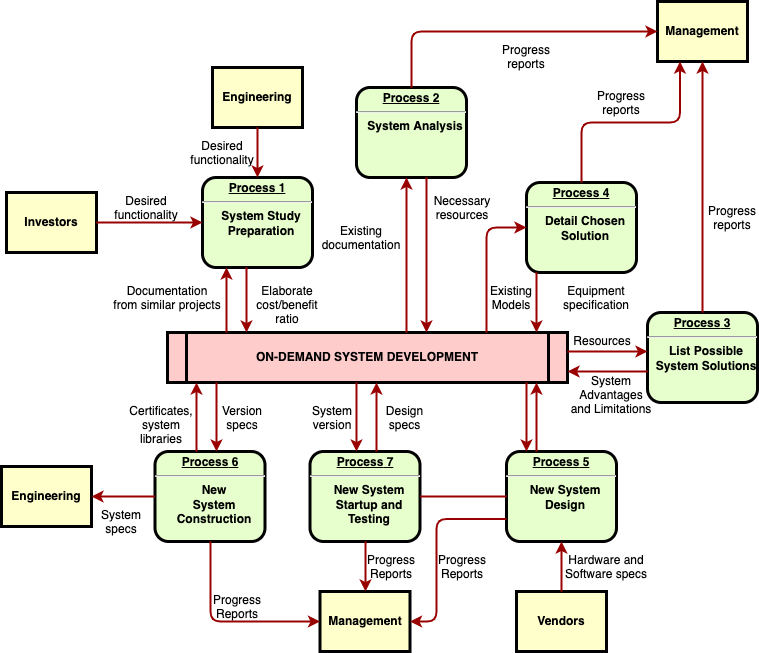

The diagram above was exported from draw.io. Its source (the exported page's mxGraphModel, read from the mxfile embedded in the PNG):
<mxGraphModel dx="815" dy="571" grid="1" gridSize="10" guides="1" tooltips="1" connect="1" arrows="1" fold="1" page="1" pageScale="1" pageWidth="826" pageHeight="1169" background="none" math="0" shadow="0">
  <root>
    <mxCell id="0" />
    <mxCell id="1" parent="0" />
    <mxCell id="2" value="&lt;p style=&quot;margin: 0px; margin-top: 4px; text-align: center; text-decoration: underline;&quot;&gt;&lt;strong&gt;Process 1&lt;br /&gt;&lt;/strong&gt;&lt;/p&gt;&lt;hr /&gt;&lt;p style=&quot;margin: 0px; margin-left: 8px;&quot;&gt;System Study&lt;/p&gt;&lt;p style=&quot;margin: 0px; margin-left: 8px;&quot;&gt;Preparation&lt;/p&gt;" style="verticalAlign=middle;align=center;overflow=fill;fontSize=12;fontFamily=Helvetica;html=1;rounded=1;fontStyle=1;strokeWidth=3;fillColor=#E6FFCC" parent="1" vertex="1">
      <mxGeometry x="236" y="236" width="110" height="90" as="geometry" />
    </mxCell>
    <mxCell id="3" value="Engineering" style="whiteSpace=wrap;align=center;verticalAlign=middle;fontStyle=1;strokeWidth=3;fillColor=#FFFFCC" parent="1" vertex="1">
      <mxGeometry x="246" y="126" width="90" height="60" as="geometry" />
    </mxCell>
    <mxCell id="4" value="Investors" style="whiteSpace=wrap;align=center;verticalAlign=middle;fontStyle=1;strokeWidth=3;fillColor=#FFFFCC" parent="1" vertex="1">
      <mxGeometry x="40" y="251" width="90" height="60" as="geometry" />
    </mxCell>
    <mxCell id="5" value="ON-DEMAND SYSTEM DEVELOPMENT" style="shape=process;whiteSpace=wrap;align=center;verticalAlign=middle;size=0.0475;fontStyle=1;strokeWidth=3;fillColor=#FFCCCC" parent="1" vertex="1">
      <mxGeometry x="200.99999999999991" y="391" width="400" height="50" as="geometry" />
    </mxCell>
    <mxCell id="6" value="&lt;p style=&quot;margin: 0px; margin-top: 4px; text-align: center; text-decoration: underline;&quot;&gt;&lt;strong&gt;Process 2&lt;br /&gt;&lt;/strong&gt;&lt;/p&gt;&lt;hr /&gt;&lt;p style=&quot;margin: 0px; margin-left: 8px;&quot;&gt;System Analysis&lt;/p&gt;" style="verticalAlign=middle;align=center;overflow=fill;fontSize=12;fontFamily=Helvetica;html=1;rounded=1;fontStyle=1;strokeWidth=3;fillColor=#E6FFCC" parent="1" vertex="1">
      <mxGeometry x="390" y="146" width="110" height="90" as="geometry" />
    </mxCell>
    <mxCell id="7" value="&lt;p style=&quot;margin: 0px; margin-top: 4px; text-align: center; text-decoration: underline;&quot;&gt;&lt;strong&gt;&lt;strong&gt;Process&lt;/strong&gt; 3&lt;br /&gt;&lt;/strong&gt;&lt;/p&gt;&lt;hr /&gt;&lt;p style=&quot;margin: 0px; margin-left: 8px;&quot;&gt;List Possible&lt;/p&gt;&lt;p style=&quot;margin: 0px; margin-left: 8px;&quot;&gt;System Solutions&lt;/p&gt;" style="verticalAlign=middle;align=center;overflow=fill;fontSize=12;fontFamily=Helvetica;html=1;rounded=1;fontStyle=1;strokeWidth=3;fillColor=#E6FFCC" parent="1" vertex="1">
      <mxGeometry x="681" y="371" width="110" height="90" as="geometry" />
    </mxCell>
    <mxCell id="8" value="&lt;p style=&quot;margin: 0px; margin-top: 4px; text-align: center; text-decoration: underline;&quot;&gt;&lt;strong&gt;&lt;strong&gt;Process&lt;/strong&gt; 4&lt;br /&gt;&lt;/strong&gt;&lt;/p&gt;&lt;hr /&gt;&lt;p style=&quot;margin: 0px; margin-left: 8px;&quot;&gt;Detail Chosen&lt;/p&gt;&lt;p style=&quot;margin: 0px; margin-left: 8px;&quot;&gt;Solution&lt;/p&gt;" style="verticalAlign=middle;align=center;overflow=fill;fontSize=12;fontFamily=Helvetica;html=1;rounded=1;fontStyle=1;strokeWidth=3;fillColor=#E6FFCC" parent="1" vertex="1">
      <mxGeometry x="560" y="241" width="110" height="90" as="geometry" />
    </mxCell>
    <mxCell id="9" value="&lt;p style=&quot;margin: 0px; margin-top: 4px; text-align: center; text-decoration: underline;&quot;&gt;&lt;strong&gt;&lt;strong&gt;Process&lt;/strong&gt; 5&lt;br /&gt;&lt;/strong&gt;&lt;/p&gt;&lt;hr /&gt;&lt;p style=&quot;margin: 0px; margin-left: 8px;&quot;&gt;New System&lt;/p&gt;&lt;p style=&quot;margin: 0px; margin-left: 8px;&quot;&gt;Design&lt;/p&gt;" style="verticalAlign=middle;align=center;overflow=fill;fontSize=12;fontFamily=Helvetica;html=1;rounded=1;fontStyle=1;strokeWidth=3;fillColor=#E6FFCC" parent="1" vertex="1">
      <mxGeometry x="540" y="510" width="110" height="90" as="geometry" />
    </mxCell>
    <mxCell id="10" value="&lt;p style=&quot;margin: 0px; margin-top: 4px; text-align: center; text-decoration: underline;&quot;&gt;&lt;strong&gt;&lt;strong&gt;Process&lt;/strong&gt; 6&lt;br /&gt;&lt;/strong&gt;&lt;/p&gt;&lt;hr /&gt;&lt;p style=&quot;margin: 0px; margin-left: 8px;&quot;&gt;New&lt;/p&gt;&lt;p style=&quot;margin: 0px; margin-left: 8px;&quot;&gt;System&lt;/p&gt;&lt;p style=&quot;margin: 0px; margin-left: 8px;&quot;&gt;Construction&lt;/p&gt;" style="verticalAlign=middle;align=center;overflow=fill;fontSize=12;fontFamily=Helvetica;html=1;rounded=1;fontStyle=1;strokeWidth=3;fillColor=#E6FFCC" parent="1" vertex="1">
      <mxGeometry x="188.49999999999991" y="510" width="110" height="90" as="geometry" />
    </mxCell>
    <mxCell id="12" value="Management" style="whiteSpace=wrap;align=center;verticalAlign=middle;fontStyle=1;strokeWidth=3;fillColor=#FFFFCC" parent="1" vertex="1">
      <mxGeometry x="691" y="60.00000000000002" width="90" height="60" as="geometry" />
    </mxCell>
    <mxCell id="13" value="Management" style="whiteSpace=wrap;align=center;verticalAlign=middle;fontStyle=1;strokeWidth=3;fillColor=#FFFFCC" parent="1" vertex="1">
      <mxGeometry x="353.50000000000006" y="650" width="90" height="60" as="geometry" />
    </mxCell>
    <mxCell id="14" value="Engineering" style="whiteSpace=wrap;align=center;verticalAlign=middle;fontStyle=1;strokeWidth=3;fillColor=#FFFFCC" parent="1" vertex="1">
      <mxGeometry x="34.99999999999997" y="524.9999999999999" width="90" height="60" as="geometry" />
    </mxCell>
    <mxCell id="15" value="Vendors" style="whiteSpace=wrap;align=center;verticalAlign=middle;fontStyle=1;strokeWidth=3;fillColor=#FFFFCC" parent="1" vertex="1">
      <mxGeometry x="549.9999999999999" y="650" width="90" height="60" as="geometry" />
    </mxCell>
    <mxCell id="36" value="" style="edgeStyle=none;noEdgeStyle=1;strokeColor=#990000;strokeWidth=2" parent="1" source="3" target="2" edge="1">
      <mxGeometry width="100" height="100" relative="1" as="geometry">
        <mxPoint x="20" y="250" as="sourcePoint" />
        <mxPoint x="120" y="150" as="targetPoint" />
      </mxGeometry>
    </mxCell>
    <mxCell id="37" value="" style="edgeStyle=none;noEdgeStyle=1;strokeColor=#990000;strokeWidth=2" parent="1" source="4" target="2" edge="1">
      <mxGeometry width="100" height="100" relative="1" as="geometry">
        <mxPoint x="280" y="190" as="sourcePoint" />
        <mxPoint x="380" y="90" as="targetPoint" />
      </mxGeometry>
    </mxCell>
    <mxCell id="11" value="&lt;p style=&quot;margin: 0px; margin-top: 4px; text-align: center; text-decoration: underline;&quot;&gt;&lt;strong&gt;&lt;strong&gt;Process&lt;/strong&gt; 7&lt;br /&gt;&lt;/strong&gt;&lt;/p&gt;&lt;hr /&gt;&lt;p style=&quot;margin: 0px; margin-left: 8px;&quot;&gt;New System&lt;/p&gt;&lt;p style=&quot;margin: 0px; margin-left: 8px;&quot;&gt;Startup and&lt;/p&gt;&lt;p style=&quot;margin: 0px; margin-left: 8px;&quot;&gt;Testing&lt;/p&gt;" style="verticalAlign=middle;align=center;overflow=fill;fontSize=12;fontFamily=Helvetica;html=1;rounded=1;fontStyle=1;strokeWidth=3;fillColor=#E6FFCC" parent="1" vertex="1">
      <mxGeometry x="343.49999999999994" y="510" width="110" height="90" as="geometry" />
    </mxCell>
    <mxCell id="51" value="" style="endArrow=none;noEdgeStyle=1;strokeColor=#990000;strokeWidth=2" parent="1" source="9" target="11" edge="1">
      <mxGeometry relative="1" as="geometry">
        <mxPoint x="205.00819672131135" y="481" as="sourcePoint" />
        <mxPoint x="400.32786885245895" y="650" as="targetPoint" />
      </mxGeometry>
    </mxCell>
    <mxCell id="52" value="Desired &#10;functionality" style="text;spacingTop=-5;align=center" parent="1" vertex="1">
      <mxGeometry x="165" y="251" width="30" height="20" as="geometry" />
    </mxCell>
    <mxCell id="53" value="Desired &#10;functionality" style="text;spacingTop=-5;align=center" parent="1" vertex="1">
      <mxGeometry x="241" y="196" width="30" height="20" as="geometry" />
    </mxCell>
    <mxCell id="54" value="Documentation&#10;from similar projects" style="text;spacingTop=-5;align=center" parent="1" vertex="1">
      <mxGeometry x="186" y="341" width="30" height="20" as="geometry" />
    </mxCell>
    <mxCell id="55" value="" style="edgeStyle=elbowEdgeStyle;elbow=horizontal;strokeColor=#990000;strokeWidth=2" parent="1" source="5" target="2" edge="1">
      <mxGeometry width="100" height="100" relative="1" as="geometry">
        <mxPoint x="50" y="530" as="sourcePoint" />
        <mxPoint x="150" y="430" as="targetPoint" />
        <Array as="points">
          <mxPoint x="260" y="370" />
        </Array>
      </mxGeometry>
    </mxCell>
    <mxCell id="56" value="" style="edgeStyle=elbowEdgeStyle;elbow=horizontal;strokeColor=#990000;strokeWidth=2" parent="1" source="2" target="5" edge="1">
      <mxGeometry width="100" height="100" relative="1" as="geometry">
        <mxPoint x="50" y="500" as="sourcePoint" />
        <mxPoint x="150" y="400" as="targetPoint" />
        <Array as="points">
          <mxPoint x="280" y="360" />
        </Array>
      </mxGeometry>
    </mxCell>
    <mxCell id="57" value="Elaborate&#10;cost/benefit&#10;ratio" style="text;spacingTop=-5;align=center" parent="1" vertex="1">
      <mxGeometry x="306" y="341" width="30" height="20" as="geometry" />
    </mxCell>
    <mxCell id="58" value="" style="edgeStyle=elbowEdgeStyle;elbow=horizontal;strokeColor=#990000;strokeWidth=2" parent="1" source="5" target="6" edge="1">
      <mxGeometry width="100" height="100" relative="1" as="geometry">
        <mxPoint x="380" y="370" as="sourcePoint" />
        <mxPoint x="480" y="270" as="targetPoint" />
        <Array as="points">
          <mxPoint x="440" y="310" />
        </Array>
      </mxGeometry>
    </mxCell>
    <mxCell id="59" value="" style="edgeStyle=elbowEdgeStyle;elbow=horizontal;strokeColor=#990000;strokeWidth=2" parent="1" source="6" target="5" edge="1">
      <mxGeometry width="100" height="100" relative="1" as="geometry">
        <mxPoint x="350" y="370" as="sourcePoint" />
        <mxPoint x="450" y="270" as="targetPoint" />
        <Array as="points">
          <mxPoint x="460" y="320" />
        </Array>
      </mxGeometry>
    </mxCell>
    <mxCell id="60" value="Existing&#10;documentation" style="text;spacingTop=-5;align=center" parent="1" vertex="1">
      <mxGeometry x="380.0000000000001" y="280.99999999999983" width="30" height="20" as="geometry" />
    </mxCell>
    <mxCell id="61" value="Necessary&#10;resources" style="text;spacingTop=-5;align=center" parent="1" vertex="1">
      <mxGeometry x="481.0000000000002" y="251.00000000000006" width="30" height="20" as="geometry" />
    </mxCell>
    <mxCell id="62" value="Progress&#10;reports" style="text;spacingTop=-5;align=center" parent="1" vertex="1">
      <mxGeometry x="545.0000000000001" y="100.00000000000003" width="30" height="20" as="geometry" />
    </mxCell>
    <mxCell id="63" value="Progress&#10;reports" style="text;spacingTop=-5;align=center" parent="1" vertex="1">
      <mxGeometry x="640" y="146.0000000000001" width="30" height="20" as="geometry" />
    </mxCell>
    <mxCell id="64" value="Progress&#10;reports" style="text;spacingTop=-5;align=center" parent="1" vertex="1">
      <mxGeometry x="751.0000000000001" y="261.0000000000001" width="30" height="20" as="geometry" />
    </mxCell>
    <mxCell id="65" value="" style="edgeStyle=elbowEdgeStyle;elbow=horizontal;strokeColor=#990000;strokeWidth=2" parent="1" source="6" target="12" edge="1">
      <mxGeometry width="100" height="100" relative="1" as="geometry">
        <mxPoint x="260" y="180.0000000000001" as="sourcePoint" />
        <mxPoint x="360" y="80.00000000000011" as="targetPoint" />
        <Array as="points">
          <mxPoint x="445" y="140" />
        </Array>
      </mxGeometry>
    </mxCell>
    <mxCell id="66" value="" style="edgeStyle=elbowEdgeStyle;elbow=vertical;entryX=0.25;entryY=1;strokeColor=#990000;strokeWidth=2" parent="1" source="8" target="12" edge="1">
      <mxGeometry width="100" height="100" relative="1" as="geometry">
        <mxPoint x="530" y="250" as="sourcePoint" />
        <mxPoint x="630" y="150" as="targetPoint" />
      </mxGeometry>
    </mxCell>
    <mxCell id="67" value="" style="edgeStyle=elbowEdgeStyle;elbow=horizontal;strokeColor=#990000;strokeWidth=2" parent="1" source="7" target="12" edge="1">
      <mxGeometry width="100" height="100" relative="1" as="geometry">
        <mxPoint x="660.0000000000002" y="360" as="sourcePoint" />
        <mxPoint x="760.0000000000002" y="260" as="targetPoint" />
      </mxGeometry>
    </mxCell>
    <mxCell id="68" value="" style="edgeStyle=elbowEdgeStyle;elbow=horizontal;strokeColor=#990000;strokeWidth=2" parent="1" source="8" target="5" edge="1">
      <mxGeometry width="100" height="100" relative="1" as="geometry">
        <mxPoint x="570" y="380" as="sourcePoint" />
        <mxPoint x="510" y="250" as="targetPoint" />
        <Array as="points">
          <mxPoint x="570" y="360" />
        </Array>
      </mxGeometry>
    </mxCell>
    <mxCell id="69" value="" style="edgeStyle=segmentEdgeStyle;strokeColor=#990000;strokeWidth=2" parent="1" source="5" target="8" edge="1">
      <mxGeometry width="100" height="100" relative="1" as="geometry">
        <mxPoint x="340" y="360" as="sourcePoint" />
        <mxPoint x="440" y="260" as="targetPoint" />
        <Array as="points">
          <mxPoint x="520" y="286" />
        </Array>
      </mxGeometry>
    </mxCell>
    <mxCell id="70" value="Existing&#10;Models" style="text;spacingTop=-5;align=center" parent="1" vertex="1">
      <mxGeometry x="530.0000000000002" y="340.9999999999999" width="30" height="20" as="geometry" />
    </mxCell>
    <mxCell id="71" value="Equipment&#10;specification" style="text;spacingTop=-5;align=center" parent="1" vertex="1">
      <mxGeometry x="615" y="341" width="30" height="20" as="geometry" />
    </mxCell>
    <mxCell id="72" value="" style="edgeStyle=elbowEdgeStyle;elbow=vertical;strokeColor=#990000;strokeWidth=2" parent="1" source="5" target="7" edge="1">
      <mxGeometry width="100" height="100" relative="1" as="geometry">
        <mxPoint x="500" y="500" as="sourcePoint" />
        <mxPoint x="600" y="400" as="targetPoint" />
        <Array as="points">
          <mxPoint x="650" y="410" />
        </Array>
      </mxGeometry>
    </mxCell>
    <mxCell id="73" value="" style="edgeStyle=elbowEdgeStyle;elbow=vertical;strokeColor=#990000;strokeWidth=2" parent="1" source="7" target="5" edge="1">
      <mxGeometry width="100" height="100" relative="1" as="geometry">
        <mxPoint x="460" y="500" as="sourcePoint" />
        <mxPoint x="560" y="400" as="targetPoint" />
        <Array as="points">
          <mxPoint x="650" y="430" />
        </Array>
      </mxGeometry>
    </mxCell>
    <mxCell id="74" value="Resources" style="text;spacingTop=-5;align=center" parent="1" vertex="1">
      <mxGeometry x="621" y="390.99999999999994" width="30" height="20" as="geometry" />
    </mxCell>
    <mxCell id="75" value="System &#10;Advantages &#10;and Limitations" style="text;spacingTop=-5;align=center" parent="1" vertex="1">
      <mxGeometry x="630" y="431.0000000000001" width="30" height="20" as="geometry" />
    </mxCell>
    <mxCell id="76" value="" style="edgeStyle=elbowEdgeStyle;elbow=horizontal;strokeColor=#990000;strokeWidth=2" parent="1" source="9" target="5" edge="1">
      <mxGeometry width="100" height="100" relative="1" as="geometry">
        <mxPoint x="420" y="580" as="sourcePoint" />
        <mxPoint x="520" y="480" as="targetPoint" />
        <Array as="points">
          <mxPoint x="570" y="470" />
        </Array>
      </mxGeometry>
    </mxCell>
    <mxCell id="77" value="" style="edgeStyle=elbowEdgeStyle;elbow=horizontal;strokeColor=#990000;strokeWidth=2" parent="1" source="5" target="9" edge="1">
      <mxGeometry width="100" height="100" relative="1" as="geometry">
        <mxPoint x="400" y="590" as="sourcePoint" />
        <mxPoint x="500" y="490" as="targetPoint" />
        <Array as="points">
          <mxPoint x="560" y="480" />
        </Array>
      </mxGeometry>
    </mxCell>
    <mxCell id="78" value="" style="edgeStyle=elbowEdgeStyle;elbow=horizontal;strokeColor=#990000;strokeWidth=2" parent="1" source="15" target="9" edge="1">
      <mxGeometry width="100" height="100" relative="1" as="geometry">
        <mxPoint x="430" y="700" as="sourcePoint" />
        <mxPoint x="530" y="600" as="targetPoint" />
      </mxGeometry>
    </mxCell>
    <mxCell id="79" value="Hardware and&#10;Software specs" style="text;spacingTop=-5;align=center" parent="1" vertex="1">
      <mxGeometry x="625" y="610" width="30" height="20" as="geometry" />
    </mxCell>
    <mxCell id="81" value="" style="edgeStyle=elbowEdgeStyle;elbow=horizontal;exitX=0;exitY=0.75;strokeColor=#990000;strokeWidth=2" parent="1" source="9" target="13" edge="1">
      <mxGeometry width="100" height="100" relative="1" as="geometry">
        <mxPoint x="420" y="730" as="sourcePoint" />
        <mxPoint x="520" y="630" as="targetPoint" />
        <Array as="points">
          <mxPoint x="470" y="630" />
        </Array>
      </mxGeometry>
    </mxCell>
    <mxCell id="82" value="Progress&#10;Reports" style="text;spacingTop=-5;align=center" parent="1" vertex="1">
      <mxGeometry x="481.0000000000004" y="610.0000000000001" width="30" height="20" as="geometry" />
    </mxCell>
    <mxCell id="83" value="" style="edgeStyle=elbowEdgeStyle;elbow=horizontal;strokeColor=#990000;strokeWidth=2" parent="1" source="11" target="13" edge="1">
      <mxGeometry width="100" height="100" relative="1" as="geometry">
        <mxPoint x="200" y="660.0000000000002" as="sourcePoint" />
        <mxPoint x="230.0000000000001" y="650" as="targetPoint" />
      </mxGeometry>
    </mxCell>
    <mxCell id="84" value="Progress&#10;Reports" style="text;spacingTop=-5;align=center" parent="1" vertex="1">
      <mxGeometry x="410.00000000000017" y="610.0000000000002" width="30" height="20" as="geometry" />
    </mxCell>
    <mxCell id="85" value="" style="edgeStyle=elbowEdgeStyle;elbow=horizontal;strokeColor=#990000;strokeWidth=2" parent="1" source="10" target="13" edge="1">
      <mxGeometry width="100" height="100" relative="1" as="geometry">
        <mxPoint x="130.0000000000001" y="740" as="sourcePoint" />
        <mxPoint x="230.0000000000001" y="640" as="targetPoint" />
        <Array as="points">
          <mxPoint x="244" y="630" />
        </Array>
      </mxGeometry>
    </mxCell>
    <mxCell id="86" value="Progress&#10;Reports" style="text;spacingTop=-5;align=center" parent="1" vertex="1">
      <mxGeometry x="255.99999999999994" y="650.0000000000001" width="30" height="20" as="geometry" />
    </mxCell>
    <mxCell id="87" value="" style="edgeStyle=elbowEdgeStyle;elbow=vertical;strokeColor=#990000;strokeWidth=2" parent="1" source="10" target="14" edge="1">
      <mxGeometry width="100" height="100" relative="1" as="geometry">
        <mxPoint x="70" y="740" as="sourcePoint" />
        <mxPoint x="170" y="640" as="targetPoint" />
      </mxGeometry>
    </mxCell>
    <mxCell id="88" value="" style="edgeStyle=elbowEdgeStyle;elbow=horizontal;strokeColor=#990000;strokeWidth=2" parent="1" source="5" target="11" edge="1">
      <mxGeometry width="100" height="100" relative="1" as="geometry">
        <mxPoint x="50" y="500" as="sourcePoint" />
        <mxPoint x="150" y="400" as="targetPoint" />
        <Array as="points">
          <mxPoint x="390" y="470" />
        </Array>
      </mxGeometry>
    </mxCell>
    <mxCell id="89" value="" style="edgeStyle=elbowEdgeStyle;elbow=horizontal;strokeColor=#990000;strokeWidth=2" parent="1" source="11" target="5" edge="1">
      <mxGeometry width="100" height="100" relative="1" as="geometry">
        <mxPoint x="59.999999999999886" y="510" as="sourcePoint" />
        <mxPoint x="159.9999999999999" y="410" as="targetPoint" />
        <Array as="points">
          <mxPoint x="410" y="470" />
        </Array>
      </mxGeometry>
    </mxCell>
    <mxCell id="90" value="Version&#10;specs" style="text;spacingTop=-5;align=center" parent="1" vertex="1">
      <mxGeometry x="261" y="461" width="30" height="20" as="geometry" />
    </mxCell>
    <mxCell id="91" value="Certificates,&#10;system&#10;libraries" style="text;spacingTop=-5;align=center" parent="1" vertex="1">
      <mxGeometry x="180" y="461.0000000000002" width="30" height="20" as="geometry" />
    </mxCell>
    <mxCell id="92" value="" style="edgeStyle=elbowEdgeStyle;elbow=horizontal;strokeColor=#990000;strokeWidth=2" parent="1" source="5" target="10" edge="1">
      <mxGeometry width="100" height="100" relative="1" as="geometry">
        <mxPoint x="30.000000000000114" y="500" as="sourcePoint" />
        <mxPoint x="130.0000000000001" y="400" as="targetPoint" />
        <Array as="points">
          <mxPoint x="250" y="470" />
        </Array>
      </mxGeometry>
    </mxCell>
    <mxCell id="93" value="" style="edgeStyle=elbowEdgeStyle;elbow=horizontal;strokeColor=#990000;strokeWidth=2" parent="1" source="10" target="5" edge="1">
      <mxGeometry width="100" height="100" relative="1" as="geometry">
        <mxPoint x="40" y="510" as="sourcePoint" />
        <mxPoint x="140" y="410" as="targetPoint" />
        <Array as="points">
          <mxPoint x="230" y="470" />
        </Array>
      </mxGeometry>
    </mxCell>
    <mxCell id="94" value="System&#10;specs" style="text;spacingTop=-5;align=center" parent="1" vertex="1">
      <mxGeometry x="139.99999999999994" y="565.0000000000001" width="30" height="20" as="geometry" />
    </mxCell>
    <mxCell id="95" value="Design&#10;specs" style="text;spacingTop=-5;align=center" parent="1" vertex="1">
      <mxGeometry x="423.49999999999994" y="461.0000000000002" width="30" height="20" as="geometry" />
    </mxCell>
    <mxCell id="96" value="System&#10;version" style="text;spacingTop=-5;align=center" parent="1" vertex="1">
      <mxGeometry x="350.9999999999998" y="461" width="30" height="20" as="geometry" />
    </mxCell>
  </root>
</mxGraphModel>